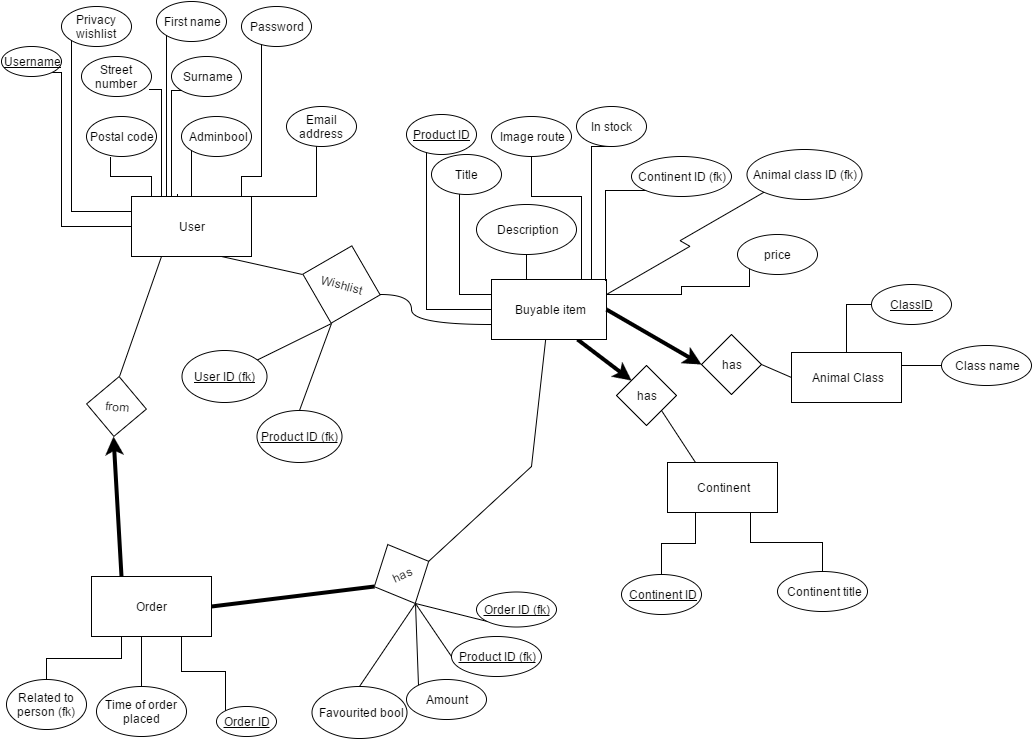

The diagram above was exported from draw.io. Its source (the exported page's mxGraphModel, read from the mxfile embedded in the PNG):
<mxGraphModel dx="1046" dy="505" grid="1" gridSize="10" guides="1" tooltips="1" connect="1" arrows="1" fold="1" page="1" pageScale="1" pageWidth="826" pageHeight="1169" background="#ffffff" math="0" shadow="0">
  <root>
    <mxCell id="0" />
    <mxCell id="1" parent="0" />
    <mxCell id="23" style="edgeStyle=orthogonalEdgeStyle;rounded=0;html=1;exitX=0;exitY=0.5;entryX=1;entryY=1;jettySize=auto;orthogonalLoop=1;endArrow=none;endFill=0;" parent="1" source="2" target="5" edge="1">
      <mxGeometry relative="1" as="geometry">
        <Array as="points">
          <mxPoint x="70" y="230" />
          <mxPoint x="70" y="76" />
        </Array>
      </mxGeometry>
    </mxCell>
    <mxCell id="24" style="edgeStyle=orthogonalEdgeStyle;rounded=0;html=1;exitX=0;exitY=0.25;entryX=0;entryY=1;jettySize=auto;orthogonalLoop=1;endArrow=none;endFill=0;" parent="1" source="2" target="7" edge="1">
      <mxGeometry relative="1" as="geometry" />
    </mxCell>
    <mxCell id="25" style="edgeStyle=orthogonalEdgeStyle;rounded=0;html=1;exitX=0.25;exitY=0;entryX=0.343;entryY=1.025;entryPerimeter=0;endArrow=none;endFill=0;jettySize=auto;orthogonalLoop=1;" parent="1" source="2" target="12" edge="1">
      <mxGeometry relative="1" as="geometry">
        <Array as="points">
          <mxPoint x="160" y="200" />
          <mxPoint x="160" y="180" />
          <mxPoint x="119" y="180" />
        </Array>
      </mxGeometry>
    </mxCell>
    <mxCell id="26" style="edgeStyle=orthogonalEdgeStyle;rounded=0;html=1;exitX=0.25;exitY=0;entryX=0.971;entryY=0.825;entryPerimeter=0;endArrow=none;endFill=0;jettySize=auto;orthogonalLoop=1;" parent="1" source="2" target="8" edge="1">
      <mxGeometry relative="1" as="geometry">
        <Array as="points">
          <mxPoint x="170" y="93" />
        </Array>
      </mxGeometry>
    </mxCell>
    <mxCell id="27" style="edgeStyle=orthogonalEdgeStyle;rounded=0;html=1;exitX=0.25;exitY=0;entryX=0;entryY=1;endArrow=none;endFill=0;jettySize=auto;orthogonalLoop=1;" parent="1" source="2" target="14" edge="1">
      <mxGeometry relative="1" as="geometry">
        <Array as="points">
          <mxPoint x="175" y="200" />
        </Array>
      </mxGeometry>
    </mxCell>
    <mxCell id="28" style="edgeStyle=orthogonalEdgeStyle;rounded=0;html=1;exitX=0.383;exitY=-0.033;entryX=0;entryY=1;endArrow=none;endFill=0;jettySize=auto;orthogonalLoop=1;exitPerimeter=0;" parent="1" source="2" target="15" edge="1">
      <mxGeometry relative="1" as="geometry">
        <Array as="points">
          <mxPoint x="186" y="220" />
          <mxPoint x="180" y="220" />
          <mxPoint x="180" y="94" />
        </Array>
      </mxGeometry>
    </mxCell>
    <mxCell id="29" style="edgeStyle=orthogonalEdgeStyle;rounded=0;html=1;exitX=0.5;exitY=0;entryX=0;entryY=1;endArrow=none;endFill=0;jettySize=auto;orthogonalLoop=1;" parent="1" source="2" target="17" edge="1">
      <mxGeometry relative="1" as="geometry" />
    </mxCell>
    <mxCell id="31" style="edgeStyle=orthogonalEdgeStyle;rounded=0;html=1;exitX=0.75;exitY=0;entryX=0;entryY=1;endArrow=none;endFill=0;jettySize=auto;orthogonalLoop=1;" parent="1" source="2" target="16" edge="1">
      <mxGeometry relative="1" as="geometry">
        <Array as="points">
          <mxPoint x="250" y="200" />
          <mxPoint x="250" y="180" />
          <mxPoint x="270" y="180" />
          <mxPoint x="270" y="44" />
        </Array>
      </mxGeometry>
    </mxCell>
    <mxCell id="32" style="edgeStyle=orthogonalEdgeStyle;rounded=0;html=1;exitX=1;exitY=0.25;entryX=0;entryY=1;endArrow=none;endFill=0;jettySize=auto;orthogonalLoop=1;" parent="1" source="2" target="13" edge="1">
      <mxGeometry relative="1" as="geometry">
        <Array as="points">
          <mxPoint x="260" y="200" />
          <mxPoint x="325" y="200" />
        </Array>
      </mxGeometry>
    </mxCell>
    <mxCell id="116" style="edgeStyle=none;rounded=0;html=1;exitX=0.25;exitY=1;entryX=0.5;entryY=0;endArrow=none;endFill=0;jettySize=auto;orthogonalLoop=1;strokeWidth=1;" parent="1" source="2" target="95" edge="1">
      <mxGeometry relative="1" as="geometry" />
    </mxCell>
    <mxCell id="126" style="edgeStyle=none;rounded=0;html=1;exitX=0.75;exitY=1;entryX=0;entryY=0.5;endArrow=none;endFill=0;jettySize=auto;orthogonalLoop=1;strokeWidth=1;" parent="1" source="2" target="124" edge="1">
      <mxGeometry relative="1" as="geometry" />
    </mxCell>
    <mxCell id="2" value="User" style="whiteSpace=wrap;html=1;" parent="1" vertex="1">
      <mxGeometry x="140" y="200" width="120" height="60" as="geometry" />
    </mxCell>
    <mxCell id="5" value="&lt;u&gt;Username&lt;/u&gt;" style="ellipse;whiteSpace=wrap;html=1;" parent="1" vertex="1">
      <mxGeometry x="10" y="50" width="60" height="30" as="geometry" />
    </mxCell>
    <mxCell id="7" value="Privacy wishlist" style="ellipse;whiteSpace=wrap;html=1;" parent="1" vertex="1">
      <mxGeometry x="70" y="10" width="70" height="40" as="geometry" />
    </mxCell>
    <mxCell id="8" value="Street number" style="ellipse;whiteSpace=wrap;html=1;" parent="1" vertex="1">
      <mxGeometry x="90" y="60" width="70" height="40" as="geometry" />
    </mxCell>
    <mxCell id="12" value="Postal code" style="ellipse;whiteSpace=wrap;html=1;" parent="1" vertex="1">
      <mxGeometry x="95" y="120" width="70" height="40" as="geometry" />
    </mxCell>
    <mxCell id="13" value="Email address" style="ellipse;whiteSpace=wrap;html=1;" parent="1" vertex="1">
      <mxGeometry x="295" y="110" width="70" height="40" as="geometry" />
    </mxCell>
    <mxCell id="14" value="First name" style="ellipse;whiteSpace=wrap;html=1;" parent="1" vertex="1">
      <mxGeometry x="165" y="5" width="70" height="40" as="geometry" />
    </mxCell>
    <mxCell id="15" value="Surname" style="ellipse;whiteSpace=wrap;html=1;" parent="1" vertex="1">
      <mxGeometry x="180" y="60" width="70" height="40" as="geometry" />
    </mxCell>
    <mxCell id="16" value="Password" style="ellipse;whiteSpace=wrap;html=1;" parent="1" vertex="1">
      <mxGeometry x="250" y="10" width="70" height="40" as="geometry" />
    </mxCell>
    <mxCell id="17" value="Adminbool" style="ellipse;whiteSpace=wrap;html=1;" parent="1" vertex="1">
      <mxGeometry x="190" y="120" width="70" height="40" as="geometry" />
    </mxCell>
    <mxCell id="18" style="edgeStyle=orthogonalEdgeStyle;rounded=0;html=1;exitX=1;exitY=1;entryX=1;entryY=1;jettySize=auto;orthogonalLoop=1;" parent="1" source="16" target="16" edge="1">
      <mxGeometry relative="1" as="geometry" />
    </mxCell>
    <mxCell id="56" style="edgeStyle=orthogonalEdgeStyle;rounded=0;html=1;exitX=0;exitY=0.5;entryX=0.5;entryY=1;endArrow=none;endFill=0;jettySize=auto;orthogonalLoop=1;" parent="1" source="47" edge="1">
      <mxGeometry relative="1" as="geometry">
        <mxPoint x="435" y="153" as="targetPoint" />
      </mxGeometry>
    </mxCell>
    <mxCell id="57" style="edgeStyle=orthogonalEdgeStyle;rounded=0;html=1;exitX=0;exitY=0.25;entryX=0;entryY=1;endArrow=none;endFill=0;jettySize=auto;orthogonalLoop=1;" parent="1" source="47" target="50" edge="1">
      <mxGeometry relative="1" as="geometry">
        <Array as="points">
          <mxPoint x="690" y="298" />
          <mxPoint x="690" y="290" />
          <mxPoint x="758" y="290" />
        </Array>
      </mxGeometry>
    </mxCell>
    <mxCell id="58" style="edgeStyle=orthogonalEdgeStyle;rounded=0;html=1;exitX=0.5;exitY=0;entryX=0.5;entryY=1;endArrow=none;endFill=0;jettySize=auto;orthogonalLoop=1;" parent="1" source="47" target="52" edge="1">
      <mxGeometry relative="1" as="geometry" />
    </mxCell>
    <mxCell id="60" style="edgeStyle=orthogonalEdgeStyle;rounded=0;html=1;exitX=0;exitY=0.25;entryX=0.4;entryY=1;entryPerimeter=0;endArrow=none;endFill=0;jettySize=auto;orthogonalLoop=1;" parent="1" source="47" target="53" edge="1">
      <mxGeometry relative="1" as="geometry" />
    </mxCell>
    <mxCell id="111" style="edgeStyle=none;rounded=0;html=1;exitX=0.75;exitY=1;entryX=0;entryY=0;endArrow=classic;endFill=1;jettySize=auto;orthogonalLoop=1;strokeWidth=4;" parent="1" source="47" target="82" edge="1">
      <mxGeometry relative="1" as="geometry" />
    </mxCell>
    <mxCell id="47" value="Buyable item" style="whiteSpace=wrap;html=1;strokeWidth=1;" parent="1" vertex="1">
      <mxGeometry x="500" y="283" width="115" height="60" as="geometry" />
    </mxCell>
    <mxCell id="49" value="&lt;u&gt;Product ID&lt;/u&gt;" style="ellipse;whiteSpace=wrap;html=1;strokeWidth=1;" parent="1" vertex="1">
      <mxGeometry x="415" y="118" width="70" height="40" as="geometry" />
    </mxCell>
    <mxCell id="50" value="price" style="ellipse;whiteSpace=wrap;html=1;strokeWidth=1;" parent="1" vertex="1">
      <mxGeometry x="746" y="238" width="80" height="40" as="geometry" />
    </mxCell>
    <mxCell id="52" value="Description" style="ellipse;whiteSpace=wrap;html=1;strokeWidth=1;" parent="1" vertex="1">
      <mxGeometry x="485" y="208" width="100" height="50" as="geometry" />
    </mxCell>
    <mxCell id="53" value="Title" style="ellipse;whiteSpace=wrap;html=1;strokeWidth=1;" parent="1" vertex="1">
      <mxGeometry x="440" y="158" width="70" height="40" as="geometry" />
    </mxCell>
    <mxCell id="61" style="edgeStyle=orthogonalEdgeStyle;rounded=0;html=1;exitX=0.5;exitY=1;endArrow=none;endFill=0;jettySize=auto;orthogonalLoop=1;entryX=0.87;entryY=-0.017;entryPerimeter=0;" parent="1" source="54" target="47" edge="1">
      <mxGeometry relative="1" as="geometry">
        <mxPoint x="600" y="253" as="targetPoint" />
        <Array as="points">
          <mxPoint x="600" y="150" />
        </Array>
      </mxGeometry>
    </mxCell>
    <mxCell id="54" value="In stock" style="ellipse;whiteSpace=wrap;html=1;strokeWidth=1;" parent="1" vertex="1">
      <mxGeometry x="585" y="110" width="70" height="40" as="geometry" />
    </mxCell>
    <mxCell id="78" style="edgeStyle=orthogonalEdgeStyle;rounded=0;html=1;exitX=0.25;exitY=1;endArrow=none;endFill=0;jettySize=auto;orthogonalLoop=1;" parent="1" source="71" target="73" edge="1">
      <mxGeometry relative="1" as="geometry" />
    </mxCell>
    <mxCell id="79" style="edgeStyle=orthogonalEdgeStyle;rounded=0;html=1;exitX=0.5;exitY=1;entryX=0.367;entryY=0.2;entryPerimeter=0;endArrow=none;endFill=0;jettySize=auto;orthogonalLoop=1;" parent="1" source="71" target="74" edge="1">
      <mxGeometry relative="1" as="geometry">
        <Array as="points">
          <mxPoint x="160" y="635" />
          <mxPoint x="150" y="635" />
          <mxPoint x="150" y="700" />
        </Array>
      </mxGeometry>
    </mxCell>
    <mxCell id="80" style="edgeStyle=orthogonalEdgeStyle;rounded=0;html=1;exitX=0.75;exitY=1;entryX=0;entryY=0;endArrow=none;endFill=0;jettySize=auto;orthogonalLoop=1;" parent="1" source="71" target="77" edge="1">
      <mxGeometry relative="1" as="geometry" />
    </mxCell>
    <mxCell id="113" style="edgeStyle=none;rounded=0;html=1;exitX=1;exitY=0.5;entryX=0;entryY=0.5;endArrow=none;endFill=0;jettySize=auto;orthogonalLoop=1;strokeWidth=4;" parent="1" source="71" target="81" edge="1">
      <mxGeometry relative="1" as="geometry" />
    </mxCell>
    <mxCell id="115" style="edgeStyle=none;rounded=0;html=1;exitX=0.25;exitY=0;entryX=0.5;entryY=1;endArrow=classic;endFill=1;jettySize=auto;orthogonalLoop=1;strokeWidth=4;" parent="1" source="71" target="95" edge="1">
      <mxGeometry relative="1" as="geometry" />
    </mxCell>
    <mxCell id="71" value="Order" style="whiteSpace=wrap;html=1;strokeWidth=1;" parent="1" vertex="1">
      <mxGeometry x="100" y="580" width="120" height="60" as="geometry" />
    </mxCell>
    <mxCell id="87" style="edgeStyle=orthogonalEdgeStyle;rounded=0;html=1;exitX=0.25;exitY=1;entryX=0.5;entryY=0;endArrow=none;endFill=0;jettySize=auto;orthogonalLoop=1;" parent="1" source="72" target="85" edge="1">
      <mxGeometry relative="1" as="geometry" />
    </mxCell>
    <mxCell id="88" style="edgeStyle=orthogonalEdgeStyle;rounded=0;html=1;exitX=0.75;exitY=1;entryX=0.5;entryY=0;endArrow=none;endFill=0;jettySize=auto;orthogonalLoop=1;" parent="1" source="72" target="86" edge="1">
      <mxGeometry relative="1" as="geometry" />
    </mxCell>
    <mxCell id="72" value="Continent" style="whiteSpace=wrap;html=1;strokeWidth=1;" parent="1" vertex="1">
      <mxGeometry x="676" y="466" width="110" height="50" as="geometry" />
    </mxCell>
    <mxCell id="73" value="Related to person (fk)" style="ellipse;whiteSpace=wrap;html=1;strokeWidth=1;" parent="1" vertex="1">
      <mxGeometry x="15" y="683" width="80" height="50" as="geometry" />
    </mxCell>
    <mxCell id="74" value="Time of order placed" style="ellipse;whiteSpace=wrap;html=1;strokeWidth=1;" parent="1" vertex="1">
      <mxGeometry x="105" y="690" width="90" height="50" as="geometry" />
    </mxCell>
    <mxCell id="97" style="rounded=0;html=1;exitX=0.5;exitY=0;entryX=0.5;entryY=1;endArrow=none;endFill=0;jettySize=auto;orthogonalLoop=1;" parent="1" source="75" target="81" edge="1">
      <mxGeometry relative="1" as="geometry" />
    </mxCell>
    <mxCell id="75" value="Favourited bool" style="ellipse;whiteSpace=wrap;html=1;strokeWidth=1;" parent="1" vertex="1">
      <mxGeometry x="320" y="690" width="95" height="52" as="geometry" />
    </mxCell>
    <mxCell id="98" style="edgeStyle=none;rounded=0;html=1;exitX=0;exitY=0;entryX=0.5;entryY=1;endArrow=none;endFill=0;jettySize=auto;orthogonalLoop=1;" parent="1" source="76" target="81" edge="1">
      <mxGeometry relative="1" as="geometry" />
    </mxCell>
    <mxCell id="76" value="Amount" style="ellipse;whiteSpace=wrap;html=1;strokeWidth=1;" parent="1" vertex="1">
      <mxGeometry x="415" y="683" width="80" height="40" as="geometry" />
    </mxCell>
    <mxCell id="77" value="&lt;u&gt;Order ID&lt;/u&gt;" style="ellipse;whiteSpace=wrap;html=1;strokeWidth=1;" parent="1" vertex="1">
      <mxGeometry x="225" y="710" width="60" height="30" as="geometry" />
    </mxCell>
    <mxCell id="114" style="edgeStyle=none;rounded=0;html=1;exitX=1;exitY=0.5;endArrow=none;endFill=0;jettySize=auto;orthogonalLoop=1;strokeWidth=1;" parent="1" source="81" target="47" edge="1">
      <mxGeometry relative="1" as="geometry">
        <Array as="points">
          <mxPoint x="540" y="470" />
        </Array>
      </mxGeometry>
    </mxCell>
    <mxCell id="119" style="edgeStyle=none;rounded=0;html=1;exitX=0.5;exitY=1;entryX=0;entryY=1;endArrow=none;endFill=0;jettySize=auto;orthogonalLoop=1;strokeWidth=1;" parent="1" source="81" target="117" edge="1">
      <mxGeometry relative="1" as="geometry" />
    </mxCell>
    <mxCell id="120" style="edgeStyle=none;rounded=0;html=1;exitX=0.5;exitY=1;entryX=0;entryY=0.5;endArrow=none;endFill=0;jettySize=auto;orthogonalLoop=1;strokeWidth=1;" parent="1" source="81" target="118" edge="1">
      <mxGeometry relative="1" as="geometry" />
    </mxCell>
    <mxCell id="81" value="has" style="rhombus;whiteSpace=wrap;html=1;strokeWidth=1;rotation=-25;" parent="1" vertex="1">
      <mxGeometry x="380" y="545" width="60" height="65" as="geometry" />
    </mxCell>
    <mxCell id="112" style="edgeStyle=none;rounded=0;html=1;exitX=1;exitY=1;entryX=0.25;entryY=0;endArrow=none;endFill=0;jettySize=auto;orthogonalLoop=1;strokeWidth=1;" parent="1" source="82" target="72" edge="1">
      <mxGeometry relative="1" as="geometry" />
    </mxCell>
    <mxCell id="82" value="has" style="rhombus;whiteSpace=wrap;html=1;strokeWidth=1;" parent="1" vertex="1">
      <mxGeometry x="625" y="369" width="60" height="60" as="geometry" />
    </mxCell>
    <mxCell id="85" value="&lt;u&gt;Continent ID&lt;/u&gt;" style="ellipse;whiteSpace=wrap;html=1;strokeWidth=1;" parent="1" vertex="1">
      <mxGeometry x="630" y="578" width="80" height="40" as="geometry" />
    </mxCell>
    <mxCell id="86" value="Continent title" style="ellipse;whiteSpace=wrap;html=1;strokeWidth=1;" parent="1" vertex="1">
      <mxGeometry x="786" y="575" width="90" height="40" as="geometry" />
    </mxCell>
    <mxCell id="95" value="from" style="rhombus;whiteSpace=wrap;html=1;strokeWidth=1;rotation=5;" parent="1" vertex="1">
      <mxGeometry x="95" y="380" width="60" height="60" as="geometry" />
    </mxCell>
    <mxCell id="117" value="&lt;u&gt;Order ID (fk)&lt;/u&gt;" style="ellipse;whiteSpace=wrap;html=1;strokeWidth=1;" parent="1" vertex="1">
      <mxGeometry x="485" y="595" width="80" height="35" as="geometry" />
    </mxCell>
    <mxCell id="118" value="&lt;u&gt;Product ID (fk)&lt;/u&gt;" style="ellipse;whiteSpace=wrap;html=1;strokeWidth=1;" parent="1" vertex="1">
      <mxGeometry x="460" y="640" width="90" height="40" as="geometry" />
    </mxCell>
    <mxCell id="127" style="edgeStyle=orthogonalEdgeStyle;rounded=0;html=1;exitX=1;exitY=0.5;entryX=0;entryY=0.75;endArrow=none;endFill=0;jettySize=auto;orthogonalLoop=1;strokeWidth=1;curved=1;" parent="1" source="124" target="47" edge="1">
      <mxGeometry relative="1" as="geometry">
        <Array as="points">
          <mxPoint x="420" y="298" />
          <mxPoint x="420" y="328" />
        </Array>
      </mxGeometry>
    </mxCell>
    <mxCell id="130" style="rounded=0;html=1;exitX=0.5;exitY=1;endArrow=none;endFill=0;jettySize=auto;orthogonalLoop=1;strokeWidth=1;" parent="1" source="124" target="128" edge="1">
      <mxGeometry relative="1" as="geometry" />
    </mxCell>
    <mxCell id="131" style="edgeStyle=none;rounded=0;html=1;exitX=0.5;exitY=1;entryX=0.5;entryY=0;endArrow=none;endFill=0;jettySize=auto;orthogonalLoop=1;strokeWidth=1;" parent="1" source="124" target="129" edge="1">
      <mxGeometry relative="1" as="geometry" />
    </mxCell>
    <mxCell id="124" value="Wishlist" style="rhombus;whiteSpace=wrap;html=1;strokeWidth=1;rotation=15;" parent="1" vertex="1">
      <mxGeometry x="310" y="248" width="80" height="80" as="geometry" />
    </mxCell>
    <mxCell id="128" value="&lt;u&gt;User ID (fk)&lt;/u&gt;" style="ellipse;whiteSpace=wrap;html=1;strokeWidth=1;" parent="1" vertex="1">
      <mxGeometry x="190" y="354" width="85" height="52" as="geometry" />
    </mxCell>
    <mxCell id="129" value="&lt;u&gt;Product ID (fk)&lt;/u&gt;" style="ellipse;whiteSpace=wrap;html=1;strokeWidth=1;" parent="1" vertex="1">
      <mxGeometry x="265" y="414" width="85" height="52" as="geometry" />
    </mxCell>
    <mxCell id="145" style="edgeStyle=orthogonalEdgeStyle;rounded=0;html=1;exitX=0.5;exitY=1;entryX=0.75;entryY=0;endArrow=none;endFill=0;jettySize=auto;orthogonalLoop=1;strokeWidth=1;" parent="1" source="144" target="47" edge="1">
      <mxGeometry relative="1" as="geometry">
        <Array as="points">
          <mxPoint x="540" y="200" />
          <mxPoint x="590" y="200" />
          <mxPoint x="590" y="283" />
        </Array>
      </mxGeometry>
    </mxCell>
    <mxCell id="144" value="Image route" style="ellipse;whiteSpace=wrap;html=1;strokeWidth=1;" parent="1" vertex="1">
      <mxGeometry x="500" y="120" width="80" height="40" as="geometry" />
    </mxCell>
    <mxCell id="156" style="edgeStyle=isometricEdgeStyle;rounded=0;html=1;exitX=0;exitY=1;entryX=1;entryY=0.25;endArrow=none;endFill=0;jettySize=auto;orthogonalLoop=1;strokeWidth=1;" parent="1" source="151" target="47" edge="1">
      <mxGeometry relative="1" as="geometry" />
    </mxCell>
    <mxCell id="151" value="Animal class ID (fk)" style="ellipse;whiteSpace=wrap;html=1;strokeWidth=1;" parent="1" vertex="1">
      <mxGeometry x="755" y="153" width="115" height="50" as="geometry" />
    </mxCell>
    <mxCell id="158" style="edgeStyle=orthogonalEdgeStyle;rounded=0;html=1;exitX=0;exitY=1;entryX=0.993;entryY=0.023;entryPerimeter=0;endArrow=none;endFill=0;jettySize=auto;orthogonalLoop=1;strokeWidth=1;" edge="1" parent="1" source="157" target="47">
      <mxGeometry relative="1" as="geometry" />
    </mxCell>
    <mxCell id="157" value="Continent ID (fk)" style="ellipse;whiteSpace=wrap;html=1;strokeWidth=1;" vertex="1" parent="1">
      <mxGeometry x="640" y="160" width="100" height="40" as="geometry" />
    </mxCell>
    <mxCell id="159" style="edgeStyle=orthogonalEdgeStyle;rounded=0;html=1;exitX=0.25;exitY=1;entryX=0.5;entryY=0;endArrow=none;endFill=0;jettySize=auto;orthogonalLoop=1;" edge="1" source="161" target="164" parent="1">
      <mxGeometry x="916" y="389" as="geometry">
        <Array as="points">
          <mxPoint x="855" y="406" />
          <mxPoint x="855" y="308" />
          <mxPoint x="920" y="308" />
        </Array>
      </mxGeometry>
    </mxCell>
    <mxCell id="160" style="edgeStyle=orthogonalEdgeStyle;rounded=0;html=1;exitX=0.75;exitY=1;entryX=0.5;entryY=0;endArrow=none;endFill=0;jettySize=auto;orthogonalLoop=1;" edge="1" source="161" target="165" parent="1">
      <mxGeometry x="1005" y="389" as="geometry">
        <Array as="points">
          <mxPoint x="883" y="369" />
          <mxPoint x="995" y="369" />
        </Array>
      </mxGeometry>
    </mxCell>
    <mxCell id="161" value="Animal Class" style="whiteSpace=wrap;html=1;strokeWidth=1;" vertex="1" parent="1">
      <mxGeometry x="800" y="356" width="110" height="50" as="geometry" />
    </mxCell>
    <mxCell id="162" style="edgeStyle=none;rounded=0;html=1;exitX=1;exitY=0.5;entryX=0;entryY=0.5;endArrow=none;endFill=0;jettySize=auto;orthogonalLoop=1;strokeWidth=1;" edge="1" source="163" target="161" parent="1">
      <mxGeometry x="916" y="287" as="geometry" />
    </mxCell>
    <mxCell id="163" value="has" style="rhombus;whiteSpace=wrap;html=1;strokeWidth=1;" vertex="1" parent="1">
      <mxGeometry x="710" y="338" width="60" height="60" as="geometry" />
    </mxCell>
    <mxCell id="164" value="&lt;u&gt;ClassID&lt;/u&gt;" style="ellipse;whiteSpace=wrap;html=1;strokeWidth=1;" vertex="1" parent="1">
      <mxGeometry x="880" y="288" width="80" height="40" as="geometry" />
    </mxCell>
    <mxCell id="165" value="Class name" style="ellipse;whiteSpace=wrap;html=1;strokeWidth=1;" vertex="1" parent="1">
      <mxGeometry x="950" y="349" width="90" height="40" as="geometry" />
    </mxCell>
    <mxCell id="166" style="edgeStyle=none;rounded=0;html=1;exitX=1;exitY=0.5;entryX=0;entryY=0.5;endArrow=classic;endFill=1;jettySize=auto;orthogonalLoop=1;strokeWidth=4;" edge="1" parent="1" source="47" target="163">
      <mxGeometry x="728" y="318" as="geometry">
        <mxPoint x="728" y="318" as="sourcePoint" />
        <mxPoint x="782" y="359" as="targetPoint" />
      </mxGeometry>
    </mxCell>
  </root>
</mxGraphModel>